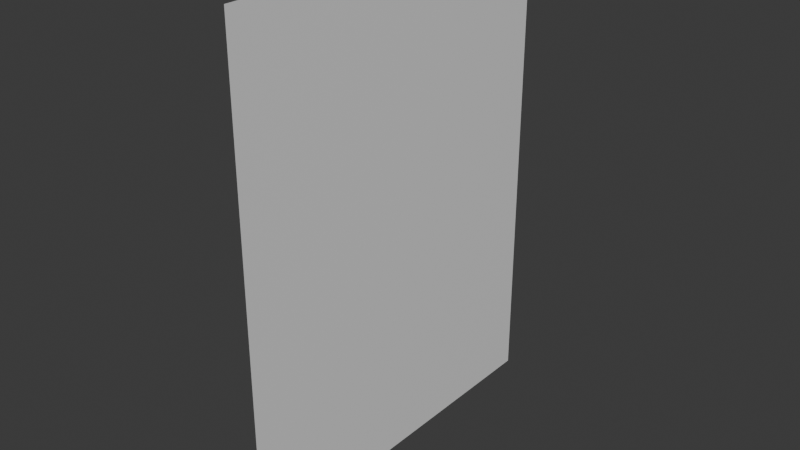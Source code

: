 # Source: Poster.blend  (saved by Blender 4.3.34; exported with 4.5.12 LTS)
import bpy
from mathutils import Matrix  # noqa: F401  (used for matrix-valued properties, if any)

bpy.ops.wm.read_factory_settings(use_empty=True)
scene = bpy.context.scene
scene.name = 'Scene'

# ---- collections
col_collection = bpy.data.collections.new('Collection'); scene.collection.children.link(col_collection)

# ---- materials (node trees are filled in below, after node groups)
mat_poster = bpy.data.materials.new('Poster')

# ---- material node trees
mat_poster.use_nodes = True; mat_poster.node_tree.nodes.clear()
_N = mat_poster.node_tree.nodes; _L = mat_poster.node_tree.links
n0 = _N.new('ShaderNodeBsdfPrincipled'); n0.name = 'Principled BSDF'; n0.location = (10, 300)
n1 = _N.new('ShaderNodeOutputMaterial'); n1.name = 'Material Output'; n1.location = (300, 300)
_L.new(n0.outputs[0], n1.inputs[0])
n1.is_active_output = True

# ---- world
world_world = bpy.data.worlds.new('World'); scene.world = world_world
world_world.use_nodes = True; world_world.node_tree.nodes.clear()
_N = world_world.node_tree.nodes; _L = world_world.node_tree.links
n0 = _N.new('ShaderNodeOutputWorld'); n0.name = 'World Output'; n0.location = (300, 300)
n1 = _N.new('ShaderNodeBackground'); n1.name = 'Background'; n1.location = (10, 300)
n1.inputs[0].default_value = (0.05088, 0.05088, 0.05088, 1.0)
_L.new(n1.outputs[0], n0.inputs[0])
n0.is_active_output = True
world_world.color = (0.05088, 0.05088, 0.05088)
world_world.sun_shadow_jitter_overblur = 0.0

# ---- meshes
me_plane = bpy.data.meshes.new('Plane')
me_plane.from_pydata([(-1.057e-08, -0.108, 0.14), (1.057e-08, -0.108, -0.14), (-1.057e-08, 0.108, 0.14), (1.057e-08, 0.108, -0.14)], [], [(0, 1, 3, 2)])
_uv = me_plane.uv_layers.new(name='UVMap')
_uv.uv.foreach_set('vector', [2.98e-08, 1.0, 0.0, 2.98e-08, 1.0, 0.0, 1.0, 1.0])
me_plane.materials.append(mat_poster)
me_plane.update()

# ---- objects
ob_plane = bpy.data.objects.new('Plane', me_plane)

# ---- transforms, parenting, visibility, modifiers, constraints
ob_plane.location = (0.0, 0.0, 0.0)

# ---- collection membership
col_collection.objects.link(ob_plane)

# ---- scene / render settings (as saved in the file)
scene.frame_start = 1; scene.frame_end = 250; scene.frame_set(1)
scene.render.engine = 'BLENDER_EEVEE_NEXT'
bpy.context.view_layer.update()

# ---- added for rendering (the .blend has no active camera and no usable light): camera, sun
cam_auto = bpy.data.cameras.new('AutoCamera')
cam_auto.lens = 50.0
cam_auto.sensor_width = 36.0
cam_auto.clip_end = 1000.0
ob_auto_camera = bpy.data.objects.new('AutoCamera', cam_auto)
scene.collection.objects.link(ob_auto_camera)
ob_auto_camera.location = (0.327133, -0.39256, 0.261706)
ob_auto_camera.rotation_euler = (1.09748, -7.21219e-08, 0.694738)
scene.camera = ob_auto_camera
light_auto_sun = bpy.data.lights.new('AutoSun', 'SUN')
light_auto_sun.energy = 3.0
light_auto_sun.angle = 0.0523599
ob_auto_sun = bpy.data.objects.new('AutoSun', light_auto_sun)
scene.collection.objects.link(ob_auto_sun)
ob_auto_sun.rotation_euler = (0.872665, 0.174533, 0.523599)
bpy.context.view_layer.update()
